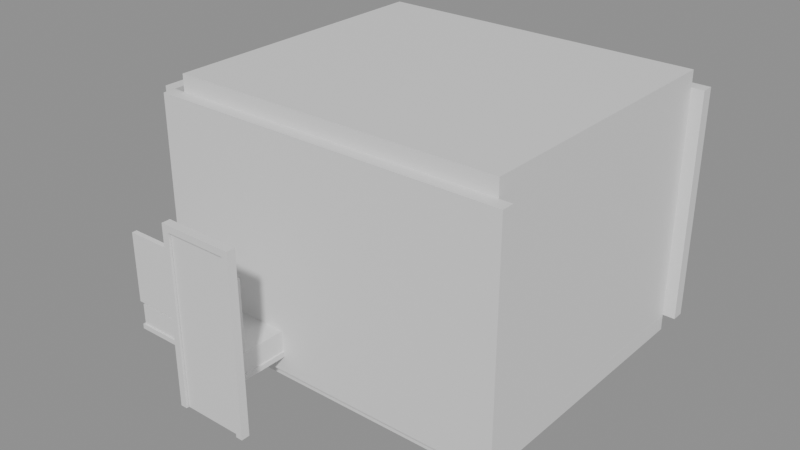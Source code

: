 # Source: e1027_after.blend  (saved by Blender 5.2.44; exported with 4.5.12 LTS)
import bpy
from mathutils import Matrix  # noqa: F401  (used for matrix-valued properties, if any)

bpy.ops.wm.read_factory_settings(use_empty=True)
scene = bpy.context.scene
scene.name = 'Scene'

# ---- materials (node trees are filled in below, after node groups)
mat_muro_pintura_gris = bpy.data.materials.new('Muro_Pintura_Gris')
mat_parquet = bpy.data.materials.new('Parquet')
mat_losacero = bpy.data.materials.new('Losacero')
mat_madera = bpy.data.materials.new('Madera')
mat_textil_blanco = bpy.data.materials.new('Textil_Blanco')
mat_marco_pintura = bpy.data.materials.new('Marco_Pintura')

# ---- material node trees
mat_muro_pintura_gris.use_nodes = True; mat_muro_pintura_gris.node_tree.nodes.clear()
_N = mat_muro_pintura_gris.node_tree.nodes; _L = mat_muro_pintura_gris.node_tree.links
n0 = _N.new('ShaderNodeBsdfPrincipled'); n0.name = 'Principled BSDF'; n0.location = (-200, 100)
n0.inputs[3].default_value = 1.45
n0.inputs[10].default_value = 0.005
n1 = _N.new('ShaderNodeOutputMaterial'); n1.name = 'Material Output'; n1.location = (200, 100)
_L.new(n0.outputs[0], n1.inputs[0])
n1.is_active_output = True
mat_parquet.use_nodes = True; mat_parquet.node_tree.nodes.clear()
_N = mat_parquet.node_tree.nodes; _L = mat_parquet.node_tree.links
n0 = _N.new('ShaderNodeBsdfPrincipled'); n0.name = 'Principled BSDF'; n0.location = (-200, 100)
n0.inputs[3].default_value = 1.45
n0.inputs[10].default_value = 0.005
n1 = _N.new('ShaderNodeOutputMaterial'); n1.name = 'Material Output'; n1.location = (200, 100)
_L.new(n0.outputs[0], n1.inputs[0])
n1.is_active_output = True
mat_losacero.use_nodes = True; mat_losacero.node_tree.nodes.clear()
_N = mat_losacero.node_tree.nodes; _L = mat_losacero.node_tree.links
n0 = _N.new('ShaderNodeBsdfPrincipled'); n0.name = 'Principled BSDF'; n0.location = (-200, 100)
n0.inputs[3].default_value = 1.45
n0.inputs[10].default_value = 0.005
n1 = _N.new('ShaderNodeOutputMaterial'); n1.name = 'Material Output'; n1.location = (200, 100)
_L.new(n0.outputs[0], n1.inputs[0])
n1.is_active_output = True
mat_madera.use_nodes = True; mat_madera.node_tree.nodes.clear()
_N = mat_madera.node_tree.nodes; _L = mat_madera.node_tree.links
n0 = _N.new('ShaderNodeBsdfPrincipled'); n0.name = 'Principled BSDF'; n0.location = (-200, 100)
n0.inputs[3].default_value = 1.45
n0.inputs[10].default_value = 0.005
n1 = _N.new('ShaderNodeOutputMaterial'); n1.name = 'Material Output'; n1.location = (200, 100)
_L.new(n0.outputs[0], n1.inputs[0])
n1.is_active_output = True
mat_textil_blanco.use_nodes = True; mat_textil_blanco.node_tree.nodes.clear()
_N = mat_textil_blanco.node_tree.nodes; _L = mat_textil_blanco.node_tree.links
n0 = _N.new('ShaderNodeBsdfPrincipled'); n0.name = 'Principled BSDF'; n0.location = (-200, 100)
n0.inputs[3].default_value = 1.45
n0.inputs[10].default_value = 0.005
n1 = _N.new('ShaderNodeOutputMaterial'); n1.name = 'Material Output'; n1.location = (200, 100)
_L.new(n0.outputs[0], n1.inputs[0])
n1.is_active_output = True
mat_marco_pintura.use_nodes = True; mat_marco_pintura.node_tree.nodes.clear()
_N = mat_marco_pintura.node_tree.nodes; _L = mat_marco_pintura.node_tree.links
n0 = _N.new('ShaderNodeBsdfPrincipled'); n0.name = 'Principled BSDF'; n0.location = (-200, 100)
n0.inputs[3].default_value = 1.45
n0.inputs[10].default_value = 0.005
n1 = _N.new('ShaderNodeOutputMaterial'); n1.name = 'Material Output'; n1.location = (200, 100)
_L.new(n0.outputs[0], n1.inputs[0])
n1.is_active_output = True

# ---- meshes
me_dormitorio_principal_muro_sur_cuerpo_mesh = bpy.data.meshes.new('Dormitorio_Principal_Muro_Sur_Cuerpo_mesh')
me_dormitorio_principal_muro_sur_cuerpo_mesh.from_pydata([(0.0, 0.0, 0.0), (4.3, 0.0, 0.0), (4.3, 0.15, 0.0), (0.0, 0.15, 0.0), (0.0, 0.0, 2.8), (4.3, 0.0, 2.8), (4.3, 0.15, 2.8), (0.0, 0.15, 2.8)], [], [(0, 1, 2, 3), (4, 5, 6, 7), (0, 1, 5, 4), (1, 2, 6, 5), (2, 3, 7, 6), (3, 0, 4, 7)])
me_dormitorio_principal_muro_sur_cuerpo_mesh.materials.append(mat_muro_pintura_gris)
me_dormitorio_principal_muro_sur_cuerpo_mesh.update()
me_dormitorio_principal_muro_norte_cuerpo_mesh = bpy.data.meshes.new('Dormitorio_Principal_Muro_Norte_Cuerpo_mesh')
me_dormitorio_principal_muro_norte_cuerpo_mesh.from_pydata([(0.0, 0.0, 0.0), (4.3, 0.0, 0.0), (4.3, 0.15, 0.0), (0.0, 0.15, 0.0), (0.0, 0.0, 2.8), (4.3, 0.0, 2.8), (4.3, 0.15, 2.8), (0.0, 0.15, 2.8)], [], [(0, 1, 2, 3), (4, 5, 6, 7), (0, 1, 5, 4), (1, 2, 6, 5), (2, 3, 7, 6), (3, 0, 4, 7)])
me_dormitorio_principal_muro_norte_cuerpo_mesh.materials.append(mat_muro_pintura_gris)
me_dormitorio_principal_muro_norte_cuerpo_mesh.update()
me_dormitorio_principal_muro_oeste_cuerpo_mesh = bpy.data.meshes.new('Dormitorio_Principal_Muro_Oeste_Cuerpo_mesh')
me_dormitorio_principal_muro_oeste_cuerpo_mesh.from_pydata([(0.0, 0.0, 0.0), (3.5, 0.0, 0.0), (3.5, 0.15, 0.0), (0.0, 0.15, 0.0), (0.0, 0.0, 2.8), (3.5, 0.0, 2.8), (3.5, 0.15, 2.8), (0.0, 0.15, 2.8)], [], [(0, 1, 2, 3), (4, 5, 6, 7), (0, 1, 5, 4), (1, 2, 6, 5), (2, 3, 7, 6), (3, 0, 4, 7)])
me_dormitorio_principal_muro_oeste_cuerpo_mesh.materials.append(mat_muro_pintura_gris)
me_dormitorio_principal_muro_oeste_cuerpo_mesh.update()
me_dormitorio_principal_muro_este_cuerpo_mesh = bpy.data.meshes.new('Dormitorio_Principal_Muro_Este_Cuerpo_mesh')
me_dormitorio_principal_muro_este_cuerpo_mesh.from_pydata([(0.0, 0.0, 0.0), (3.5, 0.0, 0.0), (3.5, 0.15, 0.0), (0.0, 0.15, 0.0), (0.0, 0.0, 2.8), (3.5, 0.0, 2.8), (3.5, 0.15, 2.8), (0.0, 0.15, 2.8)], [], [(0, 1, 2, 3), (4, 5, 6, 7), (0, 1, 5, 4), (1, 2, 6, 5), (2, 3, 7, 6), (3, 0, 4, 7)])
me_dormitorio_principal_muro_este_cuerpo_mesh.materials.append(mat_muro_pintura_gris)
me_dormitorio_principal_muro_este_cuerpo_mesh.update()
me_dormitorio_principal_suelo_mesh = bpy.data.meshes.new('Dormitorio_Principal_Suelo_mesh')
me_dormitorio_principal_suelo_mesh.from_pydata([(0.0, 0.0, 0.0), (4.0, 0.0, 0.0), (4.0, 3.5, 0.0), (0.0, 3.5, 0.0), (0.0, 0.0, 0.2), (4.0, 0.0, 0.2), (4.0, 3.5, 0.2), (0.0, 3.5, 0.2)], [], [(0, 3, 2, 1), (4, 5, 6, 7), (2, 3, 7, 6), (0, 1, 5, 4), (1, 2, 6, 5), (3, 0, 4, 7)])
me_dormitorio_principal_suelo_mesh.materials.append(mat_parquet)
me_dormitorio_principal_suelo_mesh.update()
me_dormitorio_principal_techo_cuerpo_mesh = bpy.data.meshes.new('Dormitorio_Principal_Techo_Cuerpo_mesh')
me_dormitorio_principal_techo_cuerpo_mesh.from_pydata([(0.0, 0.0, 2.8), (4.0, 0.0, 2.8), (4.0, 3.5, 2.8), (0.0, 3.5, 2.8), (0.0, 0.0, 3.0), (4.0, 0.0, 3.0), (4.0, 3.5, 3.0), (0.0, 3.5, 3.0)], [], [(0, 1, 2, 3), (4, 5, 6, 7), (0, 1, 5, 4), (1, 2, 6, 5), (2, 3, 7, 6), (3, 0, 4, 7)])
me_dormitorio_principal_techo_cuerpo_mesh.materials.append(mat_losacero)
me_dormitorio_principal_techo_cuerpo_mesh.update()
me_cama_doble_base_mesh = bpy.data.meshes.new('Cama_Doble_Base_mesh')
me_cama_doble_base_mesh.from_pydata([(0.0, 0.0, 0.0), (1.6, 0.0, 0.0), (1.6, 2.0, 0.0), (0.0, 2.0, 0.0), (0.0, 0.0, 0.06), (1.6, 0.0, 0.06), (1.6, 2.0, 0.06), (0.0, 2.0, 0.06)], [], [(0, 1, 2, 3), (4, 5, 6, 7), (0, 1, 5, 4), (1, 2, 6, 5), (2, 3, 7, 6), (3, 0, 4, 7)])
me_cama_doble_base_mesh.materials.append(mat_madera)
me_cama_doble_base_mesh.update()
me_cama_doble_colchon_mesh = bpy.data.meshes.new('Cama_Doble_Colchon_mesh')
me_cama_doble_colchon_mesh.from_pydata([(0.0, 0.0, 0.0), (1.56, 0.0, 0.0), (1.56, 1.96, 0.0), (0.0, 1.96, 0.0), (0.0, 0.0, 0.25), (1.56, 0.0, 0.25), (1.56, 1.96, 0.25), (0.0, 1.96, 0.25)], [], [(0, 1, 2, 3), (4, 5, 6, 7), (0, 1, 5, 4), (1, 2, 6, 5), (2, 3, 7, 6), (3, 0, 4, 7)])
me_cama_doble_colchon_mesh.materials.append(mat_textil_blanco)
me_cama_doble_colchon_mesh.update()
me_cama_doble_cabecero_mesh = bpy.data.meshes.new('Cama_Doble_Cabecero_mesh')
me_cama_doble_cabecero_mesh.from_pydata([(0.0, 0.0, 0.0), (1.6, 0.0, 0.0), (1.6, 0.06, 0.0), (0.0, 0.06, 0.0), (0.0, 0.0, 0.85), (1.6, 0.0, 0.85), (1.6, 0.06, 0.85), (0.0, 0.06, 0.85)], [], [(0, 1, 2, 3), (4, 5, 6, 7), (0, 1, 5, 4), (1, 2, 6, 5), (2, 3, 7, 6), (3, 0, 4, 7)])
me_cama_doble_cabecero_mesh.materials.append(mat_madera)
me_cama_doble_cabecero_mesh.update()
me_puerta_nuevo_jamba_izq_mesh = bpy.data.meshes.new('Puerta_Nuevo_Jamba_Izq_mesh')
me_puerta_nuevo_jamba_izq_mesh.from_pydata([(0.0, 0.0, 0.0), (0.08, 0.0, 0.0), (0.08, 0.1, 0.0), (0.0, 0.1, 0.0), (0.0, 0.0, 2.1), (0.08, 0.0, 2.1), (0.08, 0.1, 2.1), (0.0, 0.1, 2.1)], [], [(0, 1, 2, 3), (4, 5, 6, 7), (0, 1, 5, 4), (1, 2, 6, 5), (2, 3, 7, 6), (3, 0, 4, 7)])
me_puerta_nuevo_jamba_izq_mesh.materials.append(mat_marco_pintura)
me_puerta_nuevo_jamba_izq_mesh.update()
me_puerta_nuevo_jamba_der_mesh = bpy.data.meshes.new('Puerta_Nuevo_Jamba_Der_mesh')
me_puerta_nuevo_jamba_der_mesh.from_pydata([(0.0, 0.0, 0.0), (0.08, 0.0, 0.0), (0.08, 0.1, 0.0), (0.0, 0.1, 0.0), (0.0, 0.0, 2.1), (0.08, 0.0, 2.1), (0.08, 0.1, 2.1), (0.0, 0.1, 2.1)], [], [(0, 1, 2, 3), (4, 5, 6, 7), (0, 1, 5, 4), (1, 2, 6, 5), (2, 3, 7, 6), (3, 0, 4, 7)])
me_puerta_nuevo_jamba_der_mesh.materials.append(mat_marco_pintura)
me_puerta_nuevo_jamba_der_mesh.update()
me_puerta_nuevo_dintel_mesh = bpy.data.meshes.new('Puerta_Nuevo_Dintel_mesh')
me_puerta_nuevo_dintel_mesh.from_pydata([(0.0, 0.0, 0.0), (0.74, 0.0, 0.0), (0.74, 0.1, 0.0), (0.0, 0.1, 0.0), (0.0, 0.0, 0.08), (0.74, 0.0, 0.08), (0.74, 0.1, 0.08), (0.0, 0.1, 0.08)], [], [(0, 1, 2, 3), (4, 5, 6, 7), (0, 1, 5, 4), (1, 2, 6, 5), (2, 3, 7, 6), (3, 0, 4, 7)])
me_puerta_nuevo_dintel_mesh.materials.append(mat_marco_pintura)
me_puerta_nuevo_dintel_mesh.update()
me_puerta_nuevo_panel_mesh = bpy.data.meshes.new('Puerta_Nuevo_Panel_mesh')
me_puerta_nuevo_panel_mesh.from_pydata([(0.0, 0.0, 0.0), (0.73, 0.0, 0.0), (0.73, 0.04, 0.0), (0.0, 0.04, 0.0), (0.0, 0.0, 2.01), (0.73, 0.0, 2.01), (0.73, 0.04, 2.01), (0.0, 0.04, 2.01)], [], [(0, 1, 2, 3), (4, 5, 6, 7), (0, 1, 5, 4), (1, 2, 6, 5), (2, 3, 7, 6), (3, 0, 4, 7)])
me_puerta_nuevo_panel_mesh.materials.append(mat_madera)
me_puerta_nuevo_panel_mesh.update()

# ---- objects
ob_dormitorio_principal = bpy.data.objects.new('Dormitorio_Principal', None)
ob_dormitorio_principal_muro_sur = bpy.data.objects.new('Dormitorio_Principal_Muro_Sur', None)
ob_dormitorio_principal_muro_sur_cuerpo = bpy.data.objects.new('Dormitorio_Principal_Muro_Sur_Cuerpo', me_dormitorio_principal_muro_sur_cuerpo_mesh)
ob_dormitorio_principal_muro_norte = bpy.data.objects.new('Dormitorio_Principal_Muro_Norte', None)
ob_dormitorio_principal_muro_norte_cuerpo = bpy.data.objects.new('Dormitorio_Principal_Muro_Norte_Cuerpo', me_dormitorio_principal_muro_norte_cuerpo_mesh)
ob_dormitorio_principal_muro_oeste = bpy.data.objects.new('Dormitorio_Principal_Muro_Oeste', None)
ob_dormitorio_principal_muro_oeste_cuerpo = bpy.data.objects.new('Dormitorio_Principal_Muro_Oeste_Cuerpo', me_dormitorio_principal_muro_oeste_cuerpo_mesh)
ob_dormitorio_principal_muro_este = bpy.data.objects.new('Dormitorio_Principal_Muro_Este', None)
ob_dormitorio_principal_muro_este_cuerpo = bpy.data.objects.new('Dormitorio_Principal_Muro_Este_Cuerpo', me_dormitorio_principal_muro_este_cuerpo_mesh)
ob_dormitorio_principal_suelo_solido = bpy.data.objects.new('Dormitorio_Principal_Suelo_Solido', me_dormitorio_principal_suelo_mesh)
ob_dormitorio_principal_suelo = bpy.data.objects.new('Dormitorio_Principal_Suelo', None)
ob_dormitorio_principal_techo_cuerpo = bpy.data.objects.new('Dormitorio_Principal_Techo_Cuerpo', me_dormitorio_principal_techo_cuerpo_mesh)
ob_dormitorio_principal_techo = bpy.data.objects.new('Dormitorio_Principal_Techo', None)
ob_cama_doble = bpy.data.objects.new('Cama_Doble', None)
ob_cama_doble_base = bpy.data.objects.new('Cama_Doble_Base', me_cama_doble_base_mesh)
ob_cama_doble_colchon = bpy.data.objects.new('Cama_Doble_Colchon', me_cama_doble_colchon_mesh)
ob_cama_doble_cabecero = bpy.data.objects.new('Cama_Doble_Cabecero', me_cama_doble_cabecero_mesh)
ob_puerta_nuevo = bpy.data.objects.new('Puerta_Nuevo', None)
ob_puerta_nuevo_jamba_izq = bpy.data.objects.new('Puerta_Nuevo_Jamba_Izq', me_puerta_nuevo_jamba_izq_mesh)
ob_puerta_nuevo_jamba_der = bpy.data.objects.new('Puerta_Nuevo_Jamba_Der', me_puerta_nuevo_jamba_der_mesh)
ob_puerta_nuevo_dintel = bpy.data.objects.new('Puerta_Nuevo_Dintel', me_puerta_nuevo_dintel_mesh)
ob_puerta_nuevo_panel = bpy.data.objects.new('Puerta_Nuevo_Panel', me_puerta_nuevo_panel_mesh)

# ---- transforms, parenting, visibility, modifiers, constraints
ob_dormitorio_principal.location = (0.0, 0.0, 0.0)
ob_dormitorio_principal.empty_display_type = 'ARROWS'
ob_dormitorio_principal_muro_sur.parent = ob_dormitorio_principal
ob_dormitorio_principal_muro_sur.location = (0.0, 0.0, 0.0)
ob_dormitorio_principal_muro_sur.empty_display_type = 'ARROWS'
ob_dormitorio_principal_muro_sur_cuerpo.parent = ob_dormitorio_principal_muro_sur
ob_dormitorio_principal_muro_sur_cuerpo.location = (0.0, 0.0, 0.0)
ob_dormitorio_principal_muro_norte.parent = ob_dormitorio_principal
ob_dormitorio_principal_muro_norte.location = (0.0, 3.65, 0.0)
ob_dormitorio_principal_muro_norte.empty_display_type = 'ARROWS'
ob_dormitorio_principal_muro_norte_cuerpo.parent = ob_dormitorio_principal_muro_norte
ob_dormitorio_principal_muro_norte_cuerpo.location = (0.0, 0.0, 0.0)
ob_dormitorio_principal_muro_oeste.parent = ob_dormitorio_principal
ob_dormitorio_principal_muro_oeste.location = (0.0, 0.15, 0.0)
ob_dormitorio_principal_muro_oeste.rotation_euler = (0.0, 0.0, 1.571)
ob_dormitorio_principal_muro_oeste.empty_display_type = 'ARROWS'
ob_dormitorio_principal_muro_oeste_cuerpo.parent = ob_dormitorio_principal_muro_oeste
ob_dormitorio_principal_muro_oeste_cuerpo.location = (0.0, 0.0, 0.0)
ob_dormitorio_principal_muro_este.parent = ob_dormitorio_principal
ob_dormitorio_principal_muro_este.location = (4.15, 0.15, 0.0)
ob_dormitorio_principal_muro_este.rotation_euler = (0.0, 0.0, 1.571)
ob_dormitorio_principal_muro_este.empty_display_type = 'ARROWS'
ob_dormitorio_principal_muro_este_cuerpo.parent = ob_dormitorio_principal_muro_este
ob_dormitorio_principal_muro_este_cuerpo.location = (0.0, 0.0, 0.0)
ob_dormitorio_principal_suelo_solido.parent = ob_dormitorio_principal_suelo
ob_dormitorio_principal_suelo_solido.location = (0.0, 0.0, 0.0)
ob_dormitorio_principal_suelo.parent = ob_dormitorio_principal
ob_dormitorio_principal_suelo.location = (0.15, 0.15, -0.2)
ob_dormitorio_principal_suelo.empty_display_type = 'ARROWS'
ob_dormitorio_principal_techo_cuerpo.parent = ob_dormitorio_principal_techo
ob_dormitorio_principal_techo_cuerpo.location = (0.15, 0.15, 0.0)
ob_dormitorio_principal_techo.parent = ob_dormitorio_principal
ob_dormitorio_principal_techo.location = (0.0, 0.0, 0.0)
ob_dormitorio_principal_techo.empty_display_type = 'ARROWS'
ob_cama_doble.location = (0.0, -0.6, 0.2)
ob_cama_doble.empty_display_type = 'ARROWS'
ob_cama_doble_base.parent = ob_cama_doble
ob_cama_doble_base.location = (0.0, 0.0, 0.0)
ob_cama_doble_colchon.parent = ob_cama_doble
ob_cama_doble_colchon.location = (0.02, 0.02, 0.06)
ob_cama_doble_cabecero.parent = ob_cama_doble
ob_cama_doble_cabecero.location = (0.0, 0.0, 0.35)
ob_puerta_nuevo.location = (1.2, -1.1, 0.0)
ob_puerta_nuevo.empty_display_type = 'ARROWS'
ob_puerta_nuevo_jamba_izq.parent = ob_puerta_nuevo
ob_puerta_nuevo_jamba_izq.location = (0.0, 0.0, 0.0)
ob_puerta_nuevo_jamba_der.parent = ob_puerta_nuevo
ob_puerta_nuevo_jamba_der.location = (0.82, 0.0, 0.0)
ob_puerta_nuevo_dintel.parent = ob_puerta_nuevo
ob_puerta_nuevo_dintel.location = (0.08, 0.0, 2.02)
ob_puerta_nuevo_panel.parent = ob_puerta_nuevo
ob_puerta_nuevo_panel.location = (0.085, 0.03, 0.005)

# ---- collection membership
scene.collection.objects.link(ob_dormitorio_principal)
scene.collection.objects.link(ob_dormitorio_principal_muro_sur)
scene.collection.objects.link(ob_dormitorio_principal_muro_sur_cuerpo)
scene.collection.objects.link(ob_dormitorio_principal_muro_norte)
scene.collection.objects.link(ob_dormitorio_principal_muro_norte_cuerpo)
scene.collection.objects.link(ob_dormitorio_principal_muro_oeste)
scene.collection.objects.link(ob_dormitorio_principal_muro_oeste_cuerpo)
scene.collection.objects.link(ob_dormitorio_principal_muro_este)
scene.collection.objects.link(ob_dormitorio_principal_muro_este_cuerpo)
scene.collection.objects.link(ob_dormitorio_principal_suelo_solido)
scene.collection.objects.link(ob_dormitorio_principal_suelo)
scene.collection.objects.link(ob_dormitorio_principal_techo_cuerpo)
scene.collection.objects.link(ob_dormitorio_principal_techo)
scene.collection.objects.link(ob_cama_doble)
scene.collection.objects.link(ob_cama_doble_base)
scene.collection.objects.link(ob_cama_doble_colchon)
scene.collection.objects.link(ob_cama_doble_cabecero)
scene.collection.objects.link(ob_puerta_nuevo)
scene.collection.objects.link(ob_puerta_nuevo_jamba_izq)
scene.collection.objects.link(ob_puerta_nuevo_jamba_der)
scene.collection.objects.link(ob_puerta_nuevo_dintel)
scene.collection.objects.link(ob_puerta_nuevo_panel)

# ---- scene / render settings (as saved in the file)
scene.frame_start = 1; scene.frame_end = 250; scene.frame_set(1)
scene.render.engine = 'BLENDER_EEVEE_NEXT'
scene.render.bake_bias = 0.0
scene.render.bake_samples = 0
scene.render.compositor_device = 'GPU'
scene.eevee.use_volume_custom_range = False
scene.eevee.fast_gi_thickness_near = 0.1
scene.eevee.fast_gi_thickness_far = 0.0
scene.eevee.ray_tracing_options.screen_trace_thickness = 0.1
bpy.context.view_layer.update()

# ---- added for rendering (the .blend has no active camera and no usable light): camera, sun + grey world if the file has none
cam_auto = bpy.data.cameras.new('AutoCamera')
cam_auto.lens = 50.0
cam_auto.sensor_width = 36.0
cam_auto.clip_end = 1000.0
ob_auto_camera = bpy.data.objects.new('AutoCamera', cam_auto)
scene.collection.objects.link(ob_auto_camera)
ob_auto_camera.location = (8.87729, -6.81275, 6.84183)
ob_auto_camera.rotation_euler = (1.09748, -7.21219e-08, 0.694738)
scene.camera = ob_auto_camera
light_auto_sun = bpy.data.lights.new('AutoSun', 'SUN')
light_auto_sun.energy = 3.0
light_auto_sun.angle = 0.0523599
ob_auto_sun = bpy.data.objects.new('AutoSun', light_auto_sun)
scene.collection.objects.link(ob_auto_sun)
ob_auto_sun.rotation_euler = (0.872665, 0.174533, 0.523599)
if scene.world is None:
    world_auto = bpy.data.worlds.new('AutoWorld')
    world_auto.color = (0.3, 0.3, 0.3)
    scene.world = world_auto
bpy.context.view_layer.update()
